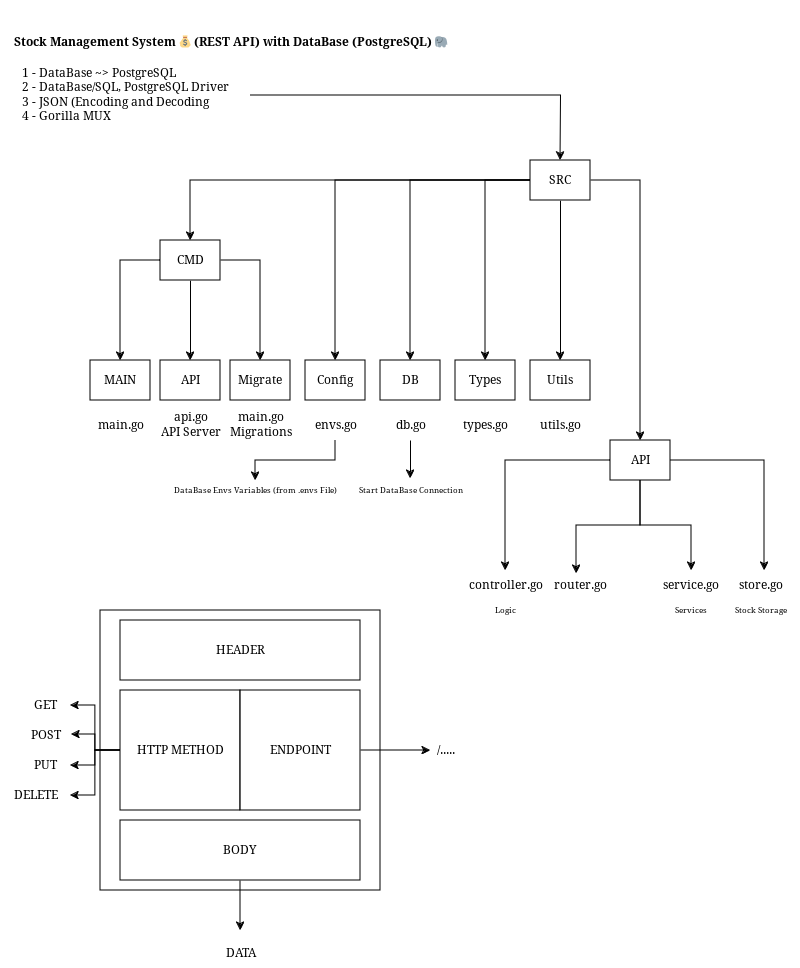

The diagram above was exported from draw.io. Its source (the exported page's mxGraphModel, read from the mxfile embedded in the PNG):
<mxGraphModel dx="1192" dy="802" grid="1" gridSize="10" guides="1" tooltips="1" connect="1" arrows="1" fold="1" page="1" pageScale="1" pageWidth="850" pageHeight="1100" math="0" shadow="0">
  <root>
    <mxCell id="0" />
    <mxCell id="1" parent="0" />
    <mxCell id="KpBTT5a-6wXEtNIrihLR-1" value="&lt;p class=&quot;f4 my-3&quot; style=&quot;font-size: 12px;&quot;&gt;&#10;        Stock Management System 💰 (REST API) with DataBase (PostgreSQL) 🐘&#10;      &lt;/p&gt;" style="text;html=1;align=center;verticalAlign=middle;resizable=0;points=[];autosize=1;strokeColor=none;fillColor=none;strokeWidth=5;fontSize=12;labelBackgroundColor=none;fontStyle=1" parent="1" vertex="1">
      <mxGeometry x="10" y="80" width="440" height="70" as="geometry" />
    </mxCell>
    <mxCell id="zSVRNc-64i36lGBDXPsB-2" style="edgeStyle=orthogonalEdgeStyle;rounded=0;orthogonalLoop=1;jettySize=auto;html=1;" edge="1" parent="1" source="zSVRNc-64i36lGBDXPsB-1">
      <mxGeometry relative="1" as="geometry">
        <mxPoint x="560" y="240" as="targetPoint" />
      </mxGeometry>
    </mxCell>
    <mxCell id="zSVRNc-64i36lGBDXPsB-1" value="&lt;div&gt;1 - DataBase ~&amp;gt; PostgreSQL&lt;/div&gt;&lt;div&gt;2 - DataBase/SQL, PostgreSQL Driver&lt;/div&gt;&lt;div&gt;3 - JSON (Encoding and Decoding&lt;/div&gt;&lt;div&gt;4 - Gorilla MUX&lt;/div&gt;" style="text;html=1;align=left;verticalAlign=middle;resizable=0;points=[];autosize=1;strokeColor=none;fillColor=none;" vertex="1" parent="1">
      <mxGeometry x="20" y="140" width="230" height="70" as="geometry" />
    </mxCell>
    <mxCell id="zSVRNc-64i36lGBDXPsB-31" style="edgeStyle=orthogonalEdgeStyle;rounded=0;orthogonalLoop=1;jettySize=auto;html=1;entryX=0.5;entryY=0;entryDx=0;entryDy=0;" edge="1" parent="1" source="zSVRNc-64i36lGBDXPsB-3" target="zSVRNc-64i36lGBDXPsB-23">
      <mxGeometry relative="1" as="geometry" />
    </mxCell>
    <mxCell id="zSVRNc-64i36lGBDXPsB-32" style="edgeStyle=orthogonalEdgeStyle;rounded=0;orthogonalLoop=1;jettySize=auto;html=1;" edge="1" parent="1" source="zSVRNc-64i36lGBDXPsB-3" target="zSVRNc-64i36lGBDXPsB-17">
      <mxGeometry relative="1" as="geometry" />
    </mxCell>
    <mxCell id="zSVRNc-64i36lGBDXPsB-40" style="edgeStyle=orthogonalEdgeStyle;rounded=0;orthogonalLoop=1;jettySize=auto;html=1;entryX=0.5;entryY=0;entryDx=0;entryDy=0;" edge="1" parent="1" source="zSVRNc-64i36lGBDXPsB-3" target="zSVRNc-64i36lGBDXPsB-21">
      <mxGeometry relative="1" as="geometry" />
    </mxCell>
    <mxCell id="zSVRNc-64i36lGBDXPsB-59" style="edgeStyle=orthogonalEdgeStyle;rounded=0;orthogonalLoop=1;jettySize=auto;html=1;entryX=0.5;entryY=0;entryDx=0;entryDy=0;" edge="1" parent="1" source="zSVRNc-64i36lGBDXPsB-3" target="zSVRNc-64i36lGBDXPsB-6">
      <mxGeometry relative="1" as="geometry" />
    </mxCell>
    <mxCell id="zSVRNc-64i36lGBDXPsB-64" style="edgeStyle=orthogonalEdgeStyle;rounded=0;orthogonalLoop=1;jettySize=auto;html=1;entryX=0.5;entryY=0;entryDx=0;entryDy=0;" edge="1" parent="1" source="zSVRNc-64i36lGBDXPsB-3" target="zSVRNc-64i36lGBDXPsB-22">
      <mxGeometry relative="1" as="geometry" />
    </mxCell>
    <mxCell id="zSVRNc-64i36lGBDXPsB-65" style="edgeStyle=orthogonalEdgeStyle;rounded=0;orthogonalLoop=1;jettySize=auto;html=1;entryX=0.5;entryY=0;entryDx=0;entryDy=0;" edge="1" parent="1" source="zSVRNc-64i36lGBDXPsB-3" target="zSVRNc-64i36lGBDXPsB-18">
      <mxGeometry relative="1" as="geometry" />
    </mxCell>
    <mxCell id="zSVRNc-64i36lGBDXPsB-3" value="SRC" style="rounded=0;whiteSpace=wrap;html=1;" vertex="1" parent="1">
      <mxGeometry x="530" y="240" width="60" height="40" as="geometry" />
    </mxCell>
    <mxCell id="zSVRNc-64i36lGBDXPsB-60" style="edgeStyle=orthogonalEdgeStyle;rounded=0;orthogonalLoop=1;jettySize=auto;html=1;entryX=0.5;entryY=0;entryDx=0;entryDy=0;" edge="1" parent="1" source="zSVRNc-64i36lGBDXPsB-6" target="zSVRNc-64i36lGBDXPsB-11">
      <mxGeometry relative="1" as="geometry" />
    </mxCell>
    <mxCell id="zSVRNc-64i36lGBDXPsB-61" style="edgeStyle=orthogonalEdgeStyle;rounded=0;orthogonalLoop=1;jettySize=auto;html=1;entryX=0.5;entryY=0;entryDx=0;entryDy=0;" edge="1" parent="1" source="zSVRNc-64i36lGBDXPsB-6" target="zSVRNc-64i36lGBDXPsB-10">
      <mxGeometry relative="1" as="geometry" />
    </mxCell>
    <mxCell id="zSVRNc-64i36lGBDXPsB-62" style="edgeStyle=orthogonalEdgeStyle;rounded=0;orthogonalLoop=1;jettySize=auto;html=1;entryX=0.5;entryY=0;entryDx=0;entryDy=0;" edge="1" parent="1" source="zSVRNc-64i36lGBDXPsB-6" target="zSVRNc-64i36lGBDXPsB-12">
      <mxGeometry relative="1" as="geometry" />
    </mxCell>
    <mxCell id="zSVRNc-64i36lGBDXPsB-6" value="CMD" style="rounded=0;whiteSpace=wrap;html=1;" vertex="1" parent="1">
      <mxGeometry x="160" y="320" width="60" height="40" as="geometry" />
    </mxCell>
    <mxCell id="zSVRNc-64i36lGBDXPsB-10" value="Migrate" style="rounded=0;whiteSpace=wrap;html=1;" vertex="1" parent="1">
      <mxGeometry x="230" y="440" width="60" height="40" as="geometry" />
    </mxCell>
    <mxCell id="zSVRNc-64i36lGBDXPsB-11" value="API" style="rounded=0;whiteSpace=wrap;html=1;" vertex="1" parent="1">
      <mxGeometry x="160" y="440" width="60" height="40" as="geometry" />
    </mxCell>
    <mxCell id="zSVRNc-64i36lGBDXPsB-12" value="MAIN" style="rounded=0;whiteSpace=wrap;html=1;" vertex="1" parent="1">
      <mxGeometry x="90" y="440" width="60" height="40" as="geometry" />
    </mxCell>
    <mxCell id="zSVRNc-64i36lGBDXPsB-13" value="main.go" style="text;html=1;align=center;verticalAlign=middle;resizable=0;points=[];autosize=1;strokeColor=none;fillColor=none;" vertex="1" parent="1">
      <mxGeometry x="85" y="490" width="70" height="30" as="geometry" />
    </mxCell>
    <mxCell id="zSVRNc-64i36lGBDXPsB-14" value="&lt;div&gt;api.go&lt;/div&gt;&lt;div&gt;API Server&lt;br&gt;&lt;/div&gt;" style="text;html=1;align=center;verticalAlign=middle;resizable=0;points=[];autosize=1;strokeColor=none;fillColor=none;" vertex="1" parent="1">
      <mxGeometry x="145" y="485" width="90" height="40" as="geometry" />
    </mxCell>
    <mxCell id="zSVRNc-64i36lGBDXPsB-15" value="&lt;div&gt;main.go&lt;/div&gt;&lt;div&gt;Migrations&lt;br&gt;&lt;/div&gt;" style="text;html=1;align=center;verticalAlign=middle;resizable=0;points=[];autosize=1;strokeColor=none;fillColor=none;" vertex="1" parent="1">
      <mxGeometry x="215" y="485" width="90" height="40" as="geometry" />
    </mxCell>
    <mxCell id="zSVRNc-64i36lGBDXPsB-17" value="DB" style="rounded=0;whiteSpace=wrap;html=1;" vertex="1" parent="1">
      <mxGeometry x="380" y="440" width="60" height="40" as="geometry" />
    </mxCell>
    <mxCell id="zSVRNc-64i36lGBDXPsB-18" value="Utils" style="rounded=0;whiteSpace=wrap;html=1;" vertex="1" parent="1">
      <mxGeometry x="530" y="440" width="60" height="40" as="geometry" />
    </mxCell>
    <mxCell id="zSVRNc-64i36lGBDXPsB-66" style="edgeStyle=orthogonalEdgeStyle;rounded=0;orthogonalLoop=1;jettySize=auto;html=1;" edge="1" parent="1" source="zSVRNc-64i36lGBDXPsB-21" target="zSVRNc-64i36lGBDXPsB-46">
      <mxGeometry relative="1" as="geometry" />
    </mxCell>
    <mxCell id="zSVRNc-64i36lGBDXPsB-21" value="API" style="rounded=0;whiteSpace=wrap;html=1;" vertex="1" parent="1">
      <mxGeometry x="610" y="520" width="60" height="40" as="geometry" />
    </mxCell>
    <mxCell id="zSVRNc-64i36lGBDXPsB-22" value="Types" style="rounded=0;whiteSpace=wrap;html=1;" vertex="1" parent="1">
      <mxGeometry x="455" y="440" width="60" height="40" as="geometry" />
    </mxCell>
    <mxCell id="zSVRNc-64i36lGBDXPsB-23" value="Config" style="rounded=0;whiteSpace=wrap;html=1;" vertex="1" parent="1">
      <mxGeometry x="305" y="440" width="60" height="40" as="geometry" />
    </mxCell>
    <mxCell id="zSVRNc-64i36lGBDXPsB-30" style="edgeStyle=orthogonalEdgeStyle;rounded=0;orthogonalLoop=1;jettySize=auto;html=1;" edge="1" parent="1" source="zSVRNc-64i36lGBDXPsB-25" target="zSVRNc-64i36lGBDXPsB-27">
      <mxGeometry relative="1" as="geometry" />
    </mxCell>
    <mxCell id="zSVRNc-64i36lGBDXPsB-25" value="envs.go" style="text;html=1;align=center;verticalAlign=middle;resizable=0;points=[];autosize=1;strokeColor=none;fillColor=none;" vertex="1" parent="1">
      <mxGeometry x="300" y="490" width="70" height="30" as="geometry" />
    </mxCell>
    <mxCell id="zSVRNc-64i36lGBDXPsB-27" value="DataBase Envs Variables (from .envs File)" style="text;html=1;align=center;verticalAlign=middle;resizable=0;points=[];autosize=1;strokeColor=none;fillColor=none;fontSize=8;" vertex="1" parent="1">
      <mxGeometry x="160" y="560" width="190" height="20" as="geometry" />
    </mxCell>
    <mxCell id="zSVRNc-64i36lGBDXPsB-33" value="db.go" style="text;html=1;align=center;verticalAlign=middle;resizable=0;points=[];autosize=1;strokeColor=none;fillColor=none;" vertex="1" parent="1">
      <mxGeometry x="380" y="490" width="60" height="30" as="geometry" />
    </mxCell>
    <mxCell id="zSVRNc-64i36lGBDXPsB-34" value="Start DataBase Connection" style="text;html=1;align=center;verticalAlign=middle;resizable=0;points=[];autosize=1;strokeColor=none;fillColor=none;fontSize=8;" vertex="1" parent="1">
      <mxGeometry x="345" y="560" width="130" height="20" as="geometry" />
    </mxCell>
    <mxCell id="zSVRNc-64i36lGBDXPsB-35" style="edgeStyle=orthogonalEdgeStyle;rounded=0;orthogonalLoop=1;jettySize=auto;html=1;entryX=0.5;entryY=-0.1;entryDx=0;entryDy=0;entryPerimeter=0;" edge="1" parent="1" source="zSVRNc-64i36lGBDXPsB-33" target="zSVRNc-64i36lGBDXPsB-34">
      <mxGeometry relative="1" as="geometry" />
    </mxCell>
    <mxCell id="zSVRNc-64i36lGBDXPsB-38" value="types.go" style="text;html=1;align=center;verticalAlign=middle;resizable=0;points=[];autosize=1;strokeColor=none;fillColor=none;" vertex="1" parent="1">
      <mxGeometry x="450" y="490" width="70" height="30" as="geometry" />
    </mxCell>
    <mxCell id="zSVRNc-64i36lGBDXPsB-39" value="utils.go" style="text;html=1;align=center;verticalAlign=middle;resizable=0;points=[];autosize=1;strokeColor=none;fillColor=none;" vertex="1" parent="1">
      <mxGeometry x="525" y="490" width="70" height="30" as="geometry" />
    </mxCell>
    <mxCell id="zSVRNc-64i36lGBDXPsB-46" value="controller.go" style="text;html=1;align=center;verticalAlign=middle;resizable=0;points=[];autosize=1;strokeColor=none;fillColor=none;" vertex="1" parent="1">
      <mxGeometry x="455" y="650" width="100" height="30" as="geometry" />
    </mxCell>
    <mxCell id="zSVRNc-64i36lGBDXPsB-47" value="router.go" style="text;html=1;align=center;verticalAlign=middle;resizable=0;points=[];autosize=1;strokeColor=none;fillColor=none;" vertex="1" parent="1">
      <mxGeometry x="540" y="650" width="80" height="30" as="geometry" />
    </mxCell>
    <mxCell id="zSVRNc-64i36lGBDXPsB-48" value="service.go" style="text;html=1;align=center;verticalAlign=middle;resizable=0;points=[];autosize=1;strokeColor=none;fillColor=none;" vertex="1" parent="1">
      <mxGeometry x="650" y="650" width="80" height="30" as="geometry" />
    </mxCell>
    <mxCell id="zSVRNc-64i36lGBDXPsB-49" value="store.go" style="text;html=1;align=center;verticalAlign=middle;resizable=0;points=[];autosize=1;strokeColor=none;fillColor=none;" vertex="1" parent="1">
      <mxGeometry x="725" y="650" width="70" height="30" as="geometry" />
    </mxCell>
    <mxCell id="zSVRNc-64i36lGBDXPsB-55" value="Logic" style="text;html=1;align=center;verticalAlign=middle;resizable=0;points=[];autosize=1;strokeColor=none;fillColor=none;fontSize=8;" vertex="1" parent="1">
      <mxGeometry x="485" y="680" width="40" height="20" as="geometry" />
    </mxCell>
    <mxCell id="zSVRNc-64i36lGBDXPsB-57" value="Services" style="text;html=1;align=center;verticalAlign=middle;resizable=0;points=[];autosize=1;strokeColor=none;fillColor=none;fontSize=8;" vertex="1" parent="1">
      <mxGeometry x="660" y="680" width="60" height="20" as="geometry" />
    </mxCell>
    <mxCell id="zSVRNc-64i36lGBDXPsB-58" value="Stock Storage" style="text;html=1;align=center;verticalAlign=middle;resizable=0;points=[];autosize=1;strokeColor=none;fillColor=none;fontSize=8;" vertex="1" parent="1">
      <mxGeometry x="720" y="680" width="80" height="20" as="geometry" />
    </mxCell>
    <mxCell id="zSVRNc-64i36lGBDXPsB-68" style="edgeStyle=orthogonalEdgeStyle;rounded=0;orthogonalLoop=1;jettySize=auto;html=1;entryX=0.45;entryY=0.1;entryDx=0;entryDy=0;entryPerimeter=0;" edge="1" parent="1" source="zSVRNc-64i36lGBDXPsB-21" target="zSVRNc-64i36lGBDXPsB-47">
      <mxGeometry relative="1" as="geometry" />
    </mxCell>
    <mxCell id="zSVRNc-64i36lGBDXPsB-69" style="edgeStyle=orthogonalEdgeStyle;rounded=0;orthogonalLoop=1;jettySize=auto;html=1;entryX=0.513;entryY=0;entryDx=0;entryDy=0;entryPerimeter=0;" edge="1" parent="1" source="zSVRNc-64i36lGBDXPsB-21" target="zSVRNc-64i36lGBDXPsB-48">
      <mxGeometry relative="1" as="geometry" />
    </mxCell>
    <mxCell id="zSVRNc-64i36lGBDXPsB-70" style="edgeStyle=orthogonalEdgeStyle;rounded=0;orthogonalLoop=1;jettySize=auto;html=1;entryX=0.557;entryY=0;entryDx=0;entryDy=0;entryPerimeter=0;" edge="1" parent="1" source="zSVRNc-64i36lGBDXPsB-21" target="zSVRNc-64i36lGBDXPsB-49">
      <mxGeometry relative="1" as="geometry" />
    </mxCell>
    <mxCell id="zSVRNc-64i36lGBDXPsB-71" value="" style="whiteSpace=wrap;html=1;aspect=fixed;" vertex="1" parent="1">
      <mxGeometry x="100" y="690" width="280" height="280" as="geometry" />
    </mxCell>
    <mxCell id="zSVRNc-64i36lGBDXPsB-72" value="HEADER" style="rounded=0;whiteSpace=wrap;html=1;" vertex="1" parent="1">
      <mxGeometry x="120" y="700" width="240" height="60" as="geometry" />
    </mxCell>
    <mxCell id="zSVRNc-64i36lGBDXPsB-90" style="edgeStyle=orthogonalEdgeStyle;rounded=0;orthogonalLoop=1;jettySize=auto;html=1;exitX=0;exitY=0.5;exitDx=0;exitDy=0;" edge="1" parent="1" source="zSVRNc-64i36lGBDXPsB-73" target="zSVRNc-64i36lGBDXPsB-86">
      <mxGeometry relative="1" as="geometry" />
    </mxCell>
    <mxCell id="zSVRNc-64i36lGBDXPsB-98" style="edgeStyle=orthogonalEdgeStyle;rounded=0;orthogonalLoop=1;jettySize=auto;html=1;exitX=0;exitY=0.5;exitDx=0;exitDy=0;" edge="1" parent="1" source="zSVRNc-64i36lGBDXPsB-73" target="zSVRNc-64i36lGBDXPsB-84">
      <mxGeometry relative="1" as="geometry" />
    </mxCell>
    <mxCell id="zSVRNc-64i36lGBDXPsB-73" value="HTTP METHOD" style="whiteSpace=wrap;html=1;aspect=fixed;" vertex="1" parent="1">
      <mxGeometry x="120" y="770" width="120" height="120" as="geometry" />
    </mxCell>
    <mxCell id="zSVRNc-64i36lGBDXPsB-77" style="edgeStyle=orthogonalEdgeStyle;rounded=0;orthogonalLoop=1;jettySize=auto;html=1;exitX=1;exitY=0.5;exitDx=0;exitDy=0;" edge="1" parent="1" source="zSVRNc-64i36lGBDXPsB-74">
      <mxGeometry relative="1" as="geometry">
        <mxPoint x="430" y="830" as="targetPoint" />
      </mxGeometry>
    </mxCell>
    <mxCell id="zSVRNc-64i36lGBDXPsB-74" value="ENDPOINT" style="whiteSpace=wrap;html=1;aspect=fixed;" vertex="1" parent="1">
      <mxGeometry x="240" y="770" width="120" height="120" as="geometry" />
    </mxCell>
    <mxCell id="zSVRNc-64i36lGBDXPsB-95" style="edgeStyle=orthogonalEdgeStyle;rounded=0;orthogonalLoop=1;jettySize=auto;html=1;exitX=0.5;exitY=1;exitDx=0;exitDy=0;" edge="1" parent="1" source="zSVRNc-64i36lGBDXPsB-75">
      <mxGeometry relative="1" as="geometry">
        <mxPoint x="240" y="1010" as="targetPoint" />
      </mxGeometry>
    </mxCell>
    <mxCell id="zSVRNc-64i36lGBDXPsB-75" value="BODY" style="rounded=0;whiteSpace=wrap;html=1;" vertex="1" parent="1">
      <mxGeometry x="120" y="900" width="240" height="60" as="geometry" />
    </mxCell>
    <mxCell id="zSVRNc-64i36lGBDXPsB-78" value="/....." style="text;html=1;align=center;verticalAlign=middle;resizable=0;points=[];autosize=1;strokeColor=none;fillColor=none;" vertex="1" parent="1">
      <mxGeometry x="425" y="815" width="40" height="30" as="geometry" />
    </mxCell>
    <mxCell id="zSVRNc-64i36lGBDXPsB-84" value="GET" style="text;html=1;align=center;verticalAlign=middle;resizable=0;points=[];autosize=1;strokeColor=none;fillColor=none;" vertex="1" parent="1">
      <mxGeometry x="20" y="770" width="50" height="30" as="geometry" />
    </mxCell>
    <mxCell id="zSVRNc-64i36lGBDXPsB-85" value="POST" style="text;html=1;align=center;verticalAlign=middle;resizable=0;points=[];autosize=1;strokeColor=none;fillColor=none;" vertex="1" parent="1">
      <mxGeometry x="20" y="800" width="50" height="30" as="geometry" />
    </mxCell>
    <mxCell id="zSVRNc-64i36lGBDXPsB-86" value="PUT" style="text;html=1;align=center;verticalAlign=middle;resizable=0;points=[];autosize=1;strokeColor=none;fillColor=none;" vertex="1" parent="1">
      <mxGeometry x="20" y="830" width="50" height="30" as="geometry" />
    </mxCell>
    <mxCell id="zSVRNc-64i36lGBDXPsB-87" value="DELETE" style="text;html=1;align=center;verticalAlign=middle;resizable=0;points=[];autosize=1;strokeColor=none;fillColor=none;" vertex="1" parent="1">
      <mxGeometry y="860" width="70" height="30" as="geometry" />
    </mxCell>
    <mxCell id="zSVRNc-64i36lGBDXPsB-89" style="edgeStyle=orthogonalEdgeStyle;rounded=0;orthogonalLoop=1;jettySize=auto;html=1;exitX=0;exitY=0.5;exitDx=0;exitDy=0;entryX=1.02;entryY=0.467;entryDx=0;entryDy=0;entryPerimeter=0;" edge="1" parent="1" source="zSVRNc-64i36lGBDXPsB-73" target="zSVRNc-64i36lGBDXPsB-85">
      <mxGeometry relative="1" as="geometry" />
    </mxCell>
    <mxCell id="zSVRNc-64i36lGBDXPsB-91" style="edgeStyle=orthogonalEdgeStyle;rounded=0;orthogonalLoop=1;jettySize=auto;html=1;exitX=0;exitY=0.5;exitDx=0;exitDy=0;entryX=1;entryY=0.5;entryDx=0;entryDy=0;entryPerimeter=0;" edge="1" parent="1" source="zSVRNc-64i36lGBDXPsB-73" target="zSVRNc-64i36lGBDXPsB-87">
      <mxGeometry relative="1" as="geometry" />
    </mxCell>
    <mxCell id="zSVRNc-64i36lGBDXPsB-96" value="DATA" style="text;html=1;align=center;verticalAlign=middle;resizable=0;points=[];autosize=1;strokeColor=none;fillColor=none;" vertex="1" parent="1">
      <mxGeometry x="210" y="1018" width="60" height="30" as="geometry" />
    </mxCell>
  </root>
</mxGraphModel>